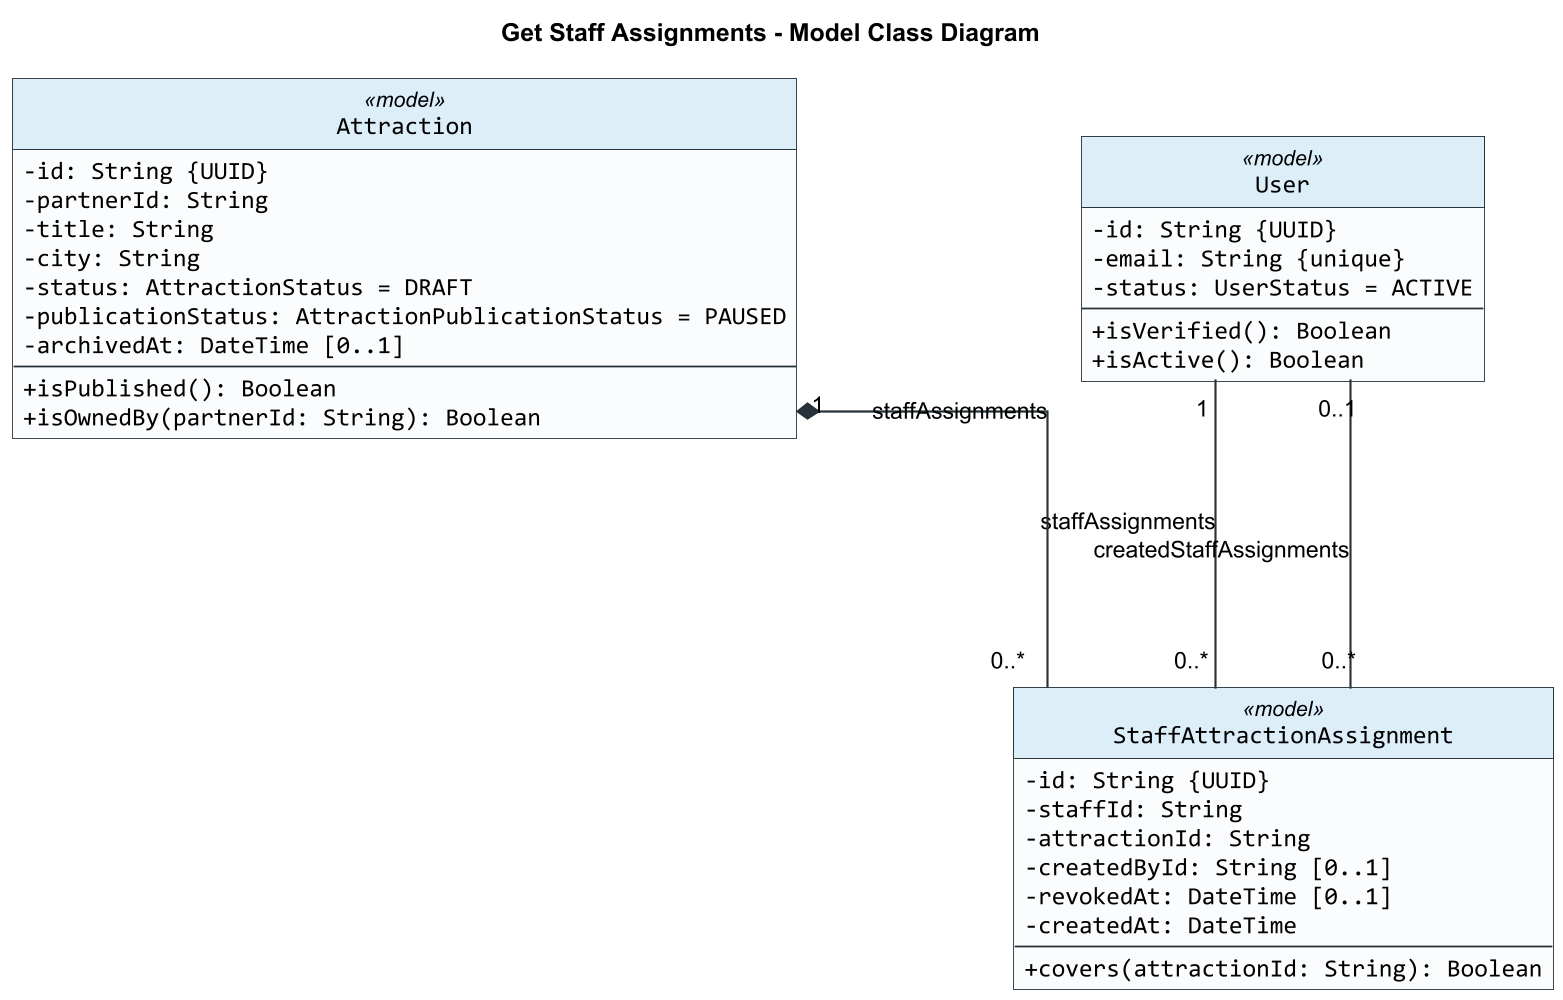

The diagram above was rendered by PlantUML. Its source (embedded in the PNG):
@startuml
title Get Staff Assignments - Model Class Diagram

skinparam backgroundColor #FFFFFF
skinparam shadowing false
skinparam roundCorner 0
skinparam dpi 170
skinparam defaultFontName Arial
skinparam classFontName Arial
skinparam classAttributeFontName Consolas
skinparam classAttributeIconSize 0
skinparam classBorderColor #263238
skinparam classBackgroundColor #FAFCFD
skinparam classHeaderBackgroundColor #DCEEF8
skinparam ArrowColor #263238
skinparam ArrowThickness 1.2
skinparam linetype ortho
skinparam nodesep 160
skinparam ranksep 140
hide circle

class Attraction <<model>> {
  -id: String {UUID}
  -partnerId: String
  -title: String
  -city: String
  -status: AttractionStatus = DRAFT
  -publicationStatus: AttractionPublicationStatus = PAUSED
  -archivedAt: DateTime [0..1]
  --
  +isPublished(): Boolean
  +isOwnedBy(partnerId: String): Boolean
}

class StaffAttractionAssignment <<model>> {
  -id: String {UUID}
  -staffId: String
  -attractionId: String
  -createdById: String [0..1]
  -revokedAt: DateTime [0..1]
  -createdAt: DateTime
  --
  +covers(attractionId: String): Boolean
}

class User <<model>> {
  -id: String {UUID}
  -email: String {unique}
  -status: UserStatus = ACTIVE
  --
  +isVerified(): Boolean
  +isActive(): Boolean
}

User "1" -- "0..*" StaffAttractionAssignment : staffAssignments
Attraction "1" *-- "0..*" StaffAttractionAssignment : staffAssignments
User "0..1" -- "0..*" StaffAttractionAssignment : createdStaffAssignments

@enduml